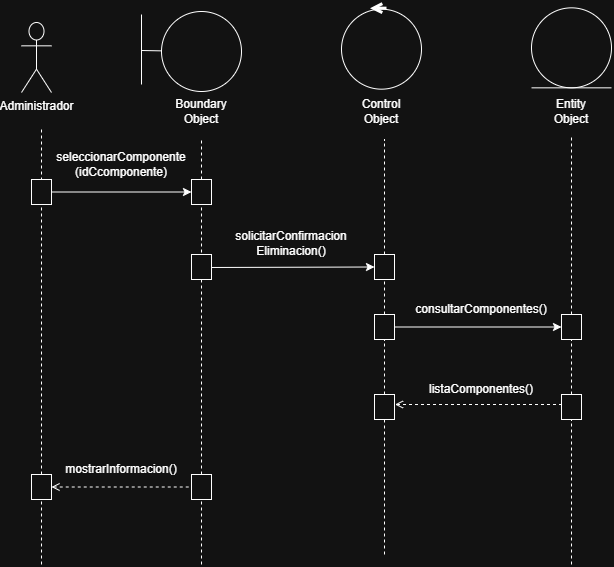

The diagram above was exported from draw.io. Its source (the exported page's mxGraphModel, read from the mxfile embedded in the PNG):
<mxGraphModel dx="956" dy="588" grid="1" gridSize="10" guides="1" tooltips="1" connect="1" arrows="1" fold="1" page="1" pageScale="1" pageWidth="827" pageHeight="1169" math="0" shadow="0">
  <root>
    <mxCell id="0" />
    <mxCell id="1" parent="0" />
    <mxCell id="ITbwAJs7-FjOebI4QHrh-1" parent="1" style="shape=umlActor;verticalLabelPosition=bottom;verticalAlign=top;html=1;" value="Administrador" vertex="1">
      <mxGeometry height="70" width="30" x="420" y="498" as="geometry" />
    </mxCell>
    <mxCell id="ITbwAJs7-FjOebI4QHrh-3" edge="1" parent="1" style="endArrow=none;html=1;rounded=0;dashed=1;" value="">
      <mxGeometry height="50" relative="1" width="50" as="geometry">
        <mxPoint x="440" y="1040" as="sourcePoint" />
        <mxPoint x="440" y="605" as="targetPoint" />
      </mxGeometry>
    </mxCell>
    <mxCell id="ITbwAJs7-FjOebI4QHrh-4" edge="1" parent="1" source="ITbwAJs7-FjOebI4QHrh-48" style="endArrow=none;html=1;rounded=0;dashed=1;" value="">
      <mxGeometry height="50" relative="1" width="50" as="geometry">
        <mxPoint x="600" y="1040" as="sourcePoint" />
        <mxPoint x="600" y="615" as="targetPoint" />
      </mxGeometry>
    </mxCell>
    <mxCell id="ITbwAJs7-FjOebI4QHrh-5" edge="1" parent="1" source="ITbwAJs7-FjOebI4QHrh-57" style="endArrow=none;html=1;rounded=0;dashed=1;" value="">
      <mxGeometry height="50" relative="1" width="50" as="geometry">
        <mxPoint x="970" y="1040" as="sourcePoint" />
        <mxPoint x="970" y="610" as="targetPoint" />
      </mxGeometry>
    </mxCell>
    <mxCell id="ITbwAJs7-FjOebI4QHrh-6" edge="1" parent="1" source="ITbwAJs7-FjOebI4QHrh-54" style="endArrow=none;html=1;rounded=0;dashed=1;" value="">
      <mxGeometry height="50" relative="1" width="50" as="geometry">
        <mxPoint x="783" y="1030" as="sourcePoint" />
        <mxPoint x="783" y="615" as="targetPoint" />
      </mxGeometry>
    </mxCell>
    <mxCell id="ITbwAJs7-FjOebI4QHrh-12" edge="1" parent="1" source="ITbwAJs7-FjOebI4QHrh-46" style="endArrow=classic;html=1;rounded=0;entryX=0;entryY=0.5;entryDx=0;entryDy=0;" target="ITbwAJs7-FjOebI4QHrh-48" value="">
      <mxGeometry height="50" relative="1" width="50" as="geometry">
        <mxPoint x="440" y="665" as="sourcePoint" />
        <mxPoint x="580" y="670" as="targetPoint" />
      </mxGeometry>
    </mxCell>
    <mxCell id="ITbwAJs7-FjOebI4QHrh-13" edge="1" parent="1" source="ITbwAJs7-FjOebI4QHrh-54" style="endArrow=classic;html=1;rounded=0;entryX=0;entryY=0.5;entryDx=0;entryDy=0;" target="ITbwAJs7-FjOebI4QHrh-57" value="">
      <mxGeometry height="50" relative="1" width="50" as="geometry">
        <mxPoint x="792" y="800" as="sourcePoint" />
        <mxPoint x="930" y="810" as="targetPoint" />
      </mxGeometry>
    </mxCell>
    <mxCell id="ITbwAJs7-FjOebI4QHrh-14" edge="1" parent="1" style="endArrow=classic;html=1;rounded=0;entryX=0;entryY=0.5;entryDx=0;entryDy=0;" target="ITbwAJs7-FjOebI4QHrh-53" value="">
      <mxGeometry height="50" relative="1" width="50" as="geometry">
        <mxPoint x="605" y="743" as="sourcePoint" />
        <mxPoint x="775" y="740" as="targetPoint" />
      </mxGeometry>
    </mxCell>
    <mxCell id="ITbwAJs7-FjOebI4QHrh-16" edge="1" parent="1" source="ITbwAJs7-FjOebI4QHrh-66" style="endArrow=none;html=1;rounded=0;startArrow=open;startFill=0;endFill=0;dashed=1;exitX=1;exitY=0.5;exitDx=0;exitDy=0;entryX=0;entryY=0.5;entryDx=0;entryDy=0;" target="ITbwAJs7-FjOebI4QHrh-64" value="">
      <mxGeometry height="50" relative="1" width="50" as="geometry">
        <mxPoint x="460" y="960" as="sourcePoint" />
        <mxPoint x="600" y="960" as="targetPoint" />
      </mxGeometry>
    </mxCell>
    <mxCell id="ITbwAJs7-FjOebI4QHrh-19" edge="1" parent="1" style="endArrow=open;html=1;rounded=0;dashed=1;startArrow=none;startFill=0;endFill=0;" value="">
      <mxGeometry height="50" relative="1" width="50" as="geometry">
        <mxPoint x="966.5" y="880" as="sourcePoint" />
        <mxPoint x="793.5" y="880" as="targetPoint" />
      </mxGeometry>
    </mxCell>
    <mxCell id="ITbwAJs7-FjOebI4QHrh-23" parent="1" style="text;html=1;whiteSpace=wrap;strokeColor=none;fillColor=none;align=center;verticalAlign=middle;rounded=0;" value="consultarComponentes()" vertex="1">
      <mxGeometry height="30" width="60" x="850" y="770" as="geometry" />
    </mxCell>
    <mxCell id="ITbwAJs7-FjOebI4QHrh-24" parent="1" style="text;html=1;whiteSpace=wrap;strokeColor=none;fillColor=none;align=center;verticalAlign=middle;rounded=0;" value="seleccionarComponente&lt;div&gt;(idCcomponente)&lt;/div&gt;" vertex="1">
      <mxGeometry height="30" width="60" x="490" y="625" as="geometry" />
    </mxCell>
    <mxCell id="ITbwAJs7-FjOebI4QHrh-25" parent="1" style="text;html=1;whiteSpace=wrap;strokeColor=none;fillColor=none;align=center;verticalAlign=middle;rounded=0;" value="mostrarInformacion()" vertex="1">
      <mxGeometry height="30" width="60" x="490" y="930" as="geometry" />
    </mxCell>
    <mxCell id="ITbwAJs7-FjOebI4QHrh-34" parent="1" style="text;html=1;whiteSpace=wrap;strokeColor=none;fillColor=none;align=center;verticalAlign=middle;rounded=0;" value="listaComponentes()" vertex="1">
      <mxGeometry height="30" width="60" x="850" y="850" as="geometry" />
    </mxCell>
    <mxCell id="ITbwAJs7-FjOebI4QHrh-35" parent="1" style="text;html=1;whiteSpace=wrap;strokeColor=none;fillColor=none;align=center;verticalAlign=middle;rounded=0;" value="solicitarConfirmacion&lt;div&gt;Eliminacion()&lt;/div&gt;" vertex="1">
      <mxGeometry height="30" width="60" x="660" y="704" as="geometry" />
    </mxCell>
    <mxCell id="ITbwAJs7-FjOebI4QHrh-36" parent="1" style="text;html=1;whiteSpace=wrap;strokeColor=none;fillColor=none;align=center;verticalAlign=middle;rounded=0;" value="Entity Object" vertex="1">
      <mxGeometry height="30" width="60" x="940" y="572.0000000000001" as="geometry" />
    </mxCell>
    <mxCell id="ITbwAJs7-FjOebI4QHrh-37" parent="1" style="ellipse;whiteSpace=wrap;html=1;aspect=fixed;" value="" vertex="1">
      <mxGeometry height="80" width="80" x="930" y="483.34000000000003" as="geometry" />
    </mxCell>
    <mxCell id="ITbwAJs7-FjOebI4QHrh-38" edge="1" parent="1" style="endArrow=none;html=1;rounded=0;" value="">
      <mxGeometry height="50" relative="1" width="50" as="geometry">
        <mxPoint x="930" y="563.34" as="sourcePoint" />
        <mxPoint x="1010" y="563.34" as="targetPoint" />
      </mxGeometry>
    </mxCell>
    <mxCell id="ITbwAJs7-FjOebI4QHrh-39" parent="1" style="text;html=1;whiteSpace=wrap;strokeColor=none;fillColor=none;align=center;verticalAlign=middle;rounded=0;" value="Control Object" vertex="1">
      <mxGeometry height="30" width="60" x="750" y="571.9999999999999" as="geometry" />
    </mxCell>
    <mxCell id="ITbwAJs7-FjOebI4QHrh-40" parent="1" style="ellipse;whiteSpace=wrap;html=1;aspect=fixed;" value="" vertex="1">
      <mxGeometry height="80" width="80" x="740" y="484.67" as="geometry" />
    </mxCell>
    <mxCell id="ITbwAJs7-FjOebI4QHrh-41" edge="1" parent="1" style="endArrow=open;html=1;rounded=0;strokeWidth=3;endFill=0;" value="">
      <mxGeometry height="50" relative="1" width="50" as="geometry">
        <mxPoint x="785" y="483.67" as="sourcePoint" />
        <mxPoint x="768.5" y="483.67" as="targetPoint" />
      </mxGeometry>
    </mxCell>
    <mxCell id="ITbwAJs7-FjOebI4QHrh-42" parent="1" style="ellipse;whiteSpace=wrap;html=1;aspect=fixed;" value="" vertex="1">
      <mxGeometry height="80" width="80" x="560" y="487" as="geometry" />
    </mxCell>
    <mxCell id="ITbwAJs7-FjOebI4QHrh-43" parent="1" style="text;html=1;whiteSpace=wrap;strokeColor=none;fillColor=none;align=center;verticalAlign=middle;rounded=0;" value="Boundary Object" vertex="1">
      <mxGeometry height="30" width="60" x="570" y="572" as="geometry" />
    </mxCell>
    <mxCell id="ITbwAJs7-FjOebI4QHrh-44" edge="1" parent="1" style="endArrow=none;html=1;rounded=0;" value="">
      <mxGeometry height="50" relative="1" width="50" as="geometry">
        <mxPoint x="540" y="560" as="sourcePoint" />
        <mxPoint x="540" y="490" as="targetPoint" />
      </mxGeometry>
    </mxCell>
    <mxCell id="ITbwAJs7-FjOebI4QHrh-45" edge="1" parent="1" source="ITbwAJs7-FjOebI4QHrh-42" style="endArrow=none;html=1;rounded=0;exitX=0;exitY=0.492;exitDx=0;exitDy=0;exitPerimeter=0;" value="">
      <mxGeometry height="50" relative="1" width="50" as="geometry">
        <Array as="points">
          <mxPoint x="540" y="526" />
        </Array>
        <mxPoint x="560" y="527" as="sourcePoint" />
        <mxPoint x="540" y="526.33" as="targetPoint" />
      </mxGeometry>
    </mxCell>
    <mxCell id="ITbwAJs7-FjOebI4QHrh-47" edge="1" parent="1" style="endArrow=classic;html=1;rounded=0;" target="ITbwAJs7-FjOebI4QHrh-46" value="">
      <mxGeometry height="50" relative="1" width="50" as="geometry">
        <mxPoint x="440" y="665" as="sourcePoint" />
        <mxPoint x="600" y="665" as="targetPoint" />
      </mxGeometry>
    </mxCell>
    <mxCell id="ITbwAJs7-FjOebI4QHrh-46" parent="1" style="rounded=0;whiteSpace=wrap;html=1;" value="" vertex="1">
      <mxGeometry height="25" width="20" x="430" y="655" as="geometry" />
    </mxCell>
    <mxCell id="ITbwAJs7-FjOebI4QHrh-49" edge="1" parent="1" style="endArrow=none;html=1;rounded=0;dashed=1;" target="ITbwAJs7-FjOebI4QHrh-48" value="">
      <mxGeometry height="50" relative="1" width="50" as="geometry">
        <mxPoint x="600" y="1040" as="sourcePoint" />
        <mxPoint x="600" y="615" as="targetPoint" />
      </mxGeometry>
    </mxCell>
    <mxCell id="ITbwAJs7-FjOebI4QHrh-48" parent="1" style="rounded=0;whiteSpace=wrap;html=1;" value="" vertex="1">
      <mxGeometry height="25" width="20" x="590" y="655" as="geometry" />
    </mxCell>
    <mxCell id="ITbwAJs7-FjOebI4QHrh-51" edge="1" parent="1" source="ITbwAJs7-FjOebI4QHrh-50" style="edgeStyle=orthogonalEdgeStyle;rounded=0;orthogonalLoop=1;jettySize=auto;html=1;exitX=0.5;exitY=0;exitDx=0;exitDy=0;">
      <mxGeometry relative="1" as="geometry">
        <mxPoint x="600.1538461538462" y="740.4615384615383" as="targetPoint" />
      </mxGeometry>
    </mxCell>
    <mxCell id="ITbwAJs7-FjOebI4QHrh-50" parent="1" style="rounded=0;whiteSpace=wrap;html=1;" value="" vertex="1">
      <mxGeometry height="25" width="20" x="590" y="730" as="geometry" />
    </mxCell>
    <mxCell id="ITbwAJs7-FjOebI4QHrh-53" parent="1" style="rounded=0;whiteSpace=wrap;html=1;" value="" vertex="1">
      <mxGeometry height="25" width="20" x="773" y="730" as="geometry" />
    </mxCell>
    <mxCell id="ITbwAJs7-FjOebI4QHrh-55" edge="1" parent="1" style="endArrow=classic;html=1;rounded=0;" target="ITbwAJs7-FjOebI4QHrh-54" value="">
      <mxGeometry height="50" relative="1" width="50" as="geometry">
        <mxPoint x="792" y="800" as="sourcePoint" />
        <mxPoint x="968" y="800" as="targetPoint" />
      </mxGeometry>
    </mxCell>
    <mxCell id="ITbwAJs7-FjOebI4QHrh-56" edge="1" parent="1" source="ITbwAJs7-FjOebI4QHrh-60" style="endArrow=none;html=1;rounded=0;dashed=1;" target="ITbwAJs7-FjOebI4QHrh-54" value="">
      <mxGeometry height="50" relative="1" width="50" as="geometry">
        <mxPoint x="783" y="1030" as="sourcePoint" />
        <mxPoint x="783" y="615" as="targetPoint" />
      </mxGeometry>
    </mxCell>
    <mxCell id="ITbwAJs7-FjOebI4QHrh-54" parent="1" style="rounded=0;whiteSpace=wrap;html=1;" value="" vertex="1">
      <mxGeometry height="25" width="20" x="773" y="790" as="geometry" />
    </mxCell>
    <mxCell id="ITbwAJs7-FjOebI4QHrh-59" edge="1" parent="1" source="ITbwAJs7-FjOebI4QHrh-62" style="endArrow=none;html=1;rounded=0;dashed=1;" target="ITbwAJs7-FjOebI4QHrh-57" value="">
      <mxGeometry height="50" relative="1" width="50" as="geometry">
        <mxPoint x="970" y="1040" as="sourcePoint" />
        <mxPoint x="970" y="610" as="targetPoint" />
      </mxGeometry>
    </mxCell>
    <mxCell id="ITbwAJs7-FjOebI4QHrh-57" parent="1" style="rounded=0;whiteSpace=wrap;html=1;" value="" vertex="1">
      <mxGeometry height="25" width="20" x="960" y="790" as="geometry" />
    </mxCell>
    <mxCell id="ITbwAJs7-FjOebI4QHrh-61" edge="1" parent="1" style="endArrow=none;html=1;rounded=0;dashed=1;" target="ITbwAJs7-FjOebI4QHrh-60" value="">
      <mxGeometry height="50" relative="1" width="50" as="geometry">
        <mxPoint x="783" y="1030" as="sourcePoint" />
        <mxPoint x="783" y="815" as="targetPoint" />
      </mxGeometry>
    </mxCell>
    <mxCell id="ITbwAJs7-FjOebI4QHrh-60" parent="1" style="rounded=0;whiteSpace=wrap;html=1;" value="" vertex="1">
      <mxGeometry height="25" width="20" x="773" y="870" as="geometry" />
    </mxCell>
    <mxCell id="ITbwAJs7-FjOebI4QHrh-63" edge="1" parent="1" style="endArrow=none;html=1;rounded=0;dashed=1;" target="ITbwAJs7-FjOebI4QHrh-62" value="">
      <mxGeometry height="50" relative="1" width="50" as="geometry">
        <mxPoint x="970" y="1040" as="sourcePoint" />
        <mxPoint x="970" y="815" as="targetPoint" />
      </mxGeometry>
    </mxCell>
    <mxCell id="ITbwAJs7-FjOebI4QHrh-62" parent="1" style="rounded=0;whiteSpace=wrap;html=1;" value="" vertex="1">
      <mxGeometry height="25" width="20" x="960" y="870" as="geometry" />
    </mxCell>
    <mxCell id="ITbwAJs7-FjOebI4QHrh-64" parent="1" style="rounded=0;whiteSpace=wrap;html=1;" value="" vertex="1">
      <mxGeometry height="25" width="20" x="590" y="950" as="geometry" />
    </mxCell>
    <mxCell id="ITbwAJs7-FjOebI4QHrh-66" parent="1" style="rounded=0;whiteSpace=wrap;html=1;" value="" vertex="1">
      <mxGeometry height="25" width="20" x="430" y="950" as="geometry" />
    </mxCell>
  </root>
</mxGraphModel>